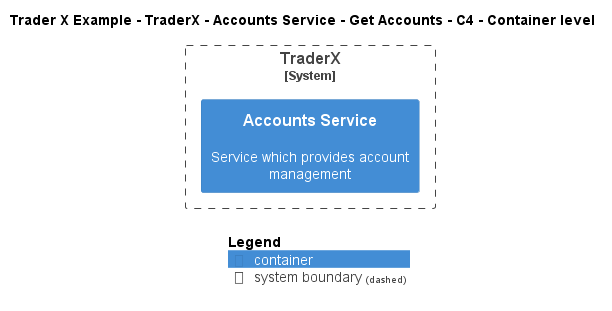

The diagram above was rendered by PlantUML. Its source (embedded in the PNG):
@startuml
!include ..\..\..\..\..\..\..\.c4s\C4_Container.puml

AddElementTag("c4interflow:lifecycle:new", $bgColor=green, $fontColor=#ffffff, $borderColor=green, $shadowing="False")
AddElementTag("c4interflow:lifecycle:changed", $bgColor=orange, $fontColor=#ffffff, $borderColor=orange, $shadowing="False")
AddElementTag("c4interflow:lifecycle:removed", $bgColor=red, $fontColor=#ffffff, $borderColor=red, $shadowing="False")

AddRelTag("c4interflow:lifecycle:new", $textColor=green, $lineColor=green)
AddRelTag("c4interflow:lifecycle:changed", $textColor=orange, $lineColor=orange)
AddRelTag("c4interflow:lifecycle:removed", $textColor=red, $lineColor=red)

SHOW_PERSON_PORTRAIT()
LAYOUT_TOP_DOWN()

skinparam linetype polyline

title Trader X Example - TraderX - Accounts Service - Get Accounts - C4 - Container level


System_Boundary(TraderXExample.SoftwareSystems.TraderX, "TraderX") {
    Container(TraderXExample.SoftwareSystems.TraderX.Containers.AccountsService, "Accounts Service", "", "Service which provides account management")
}



SHOW_LEGEND()
@enduml